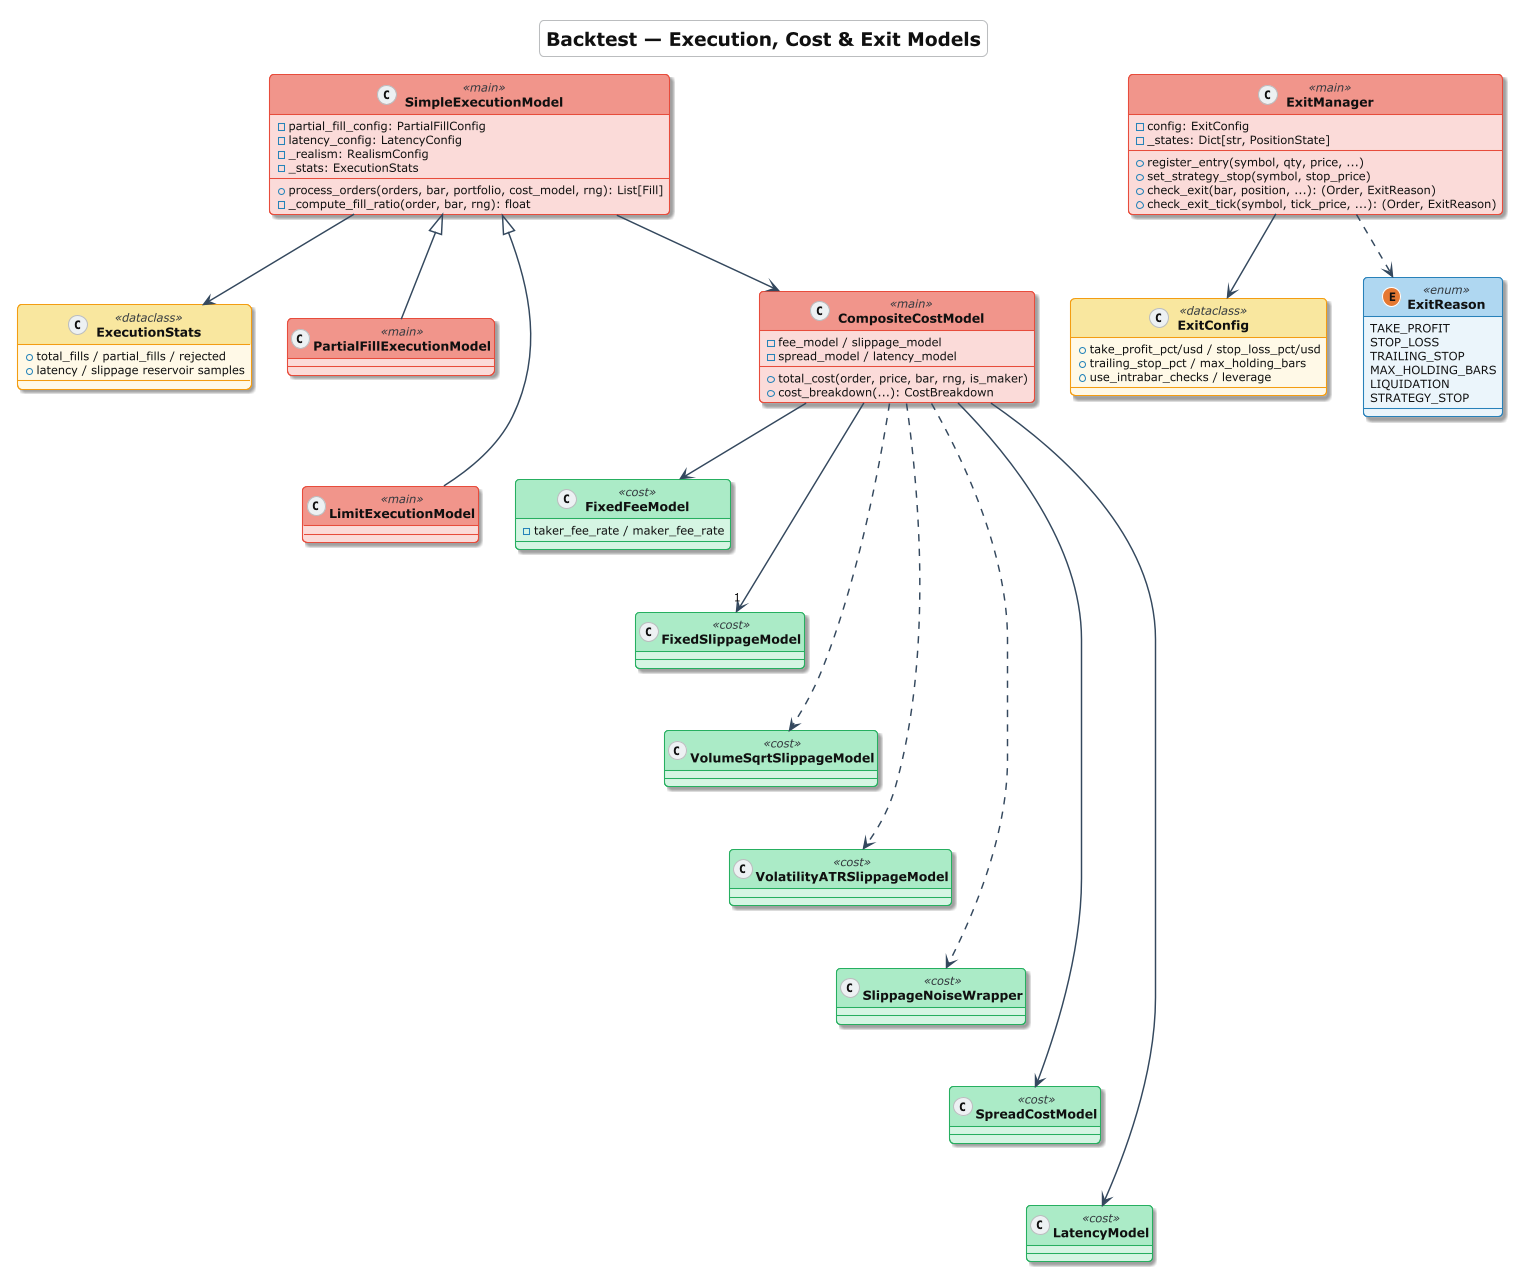

The diagram above was rendered by PlantUML. Its source (embedded in the PNG):
@startuml Class_Backtest_Execution
skinparamlocked dpi 200
!theme cerulean-outline
<style>
  root        { FontColor #111111 }
  title       { FontColor #111111 }
  groupHeader { FontColor #111111 }
  swimlane    { FontColor #111111 }
</style>
title <size:18>**Backtest — Execution, Cost & Exit Models**</size>

skinparam {
  shadowing true
  defaultFontSize 11
  classFontSize 12
  classFontStyle bold
  ArrowColor #34495E
  ArrowThickness 1.4
}
skinparam class<<main>> {
  BackgroundColor #FADBD8
  BorderColor #E74C3C
  HeaderBackgroundColor #F1948A
}
skinparam class<<dataclass>> {
  BackgroundColor #FEF9E7
  BorderColor #F39C12
  HeaderBackgroundColor #F9E79F
}
skinparam class<<cost>> {
  BackgroundColor #D5F5E3
  BorderColor #27AE60
  HeaderBackgroundColor #ABEBC6
}
skinparam class<<enum>> {
  BackgroundColor #EBF5FB
  BorderColor #2980B9
  HeaderBackgroundColor #AED6F1
}

class SimpleExecutionModel <<main>> {
  -partial_fill_config: PartialFillConfig
  -latency_config: LatencyConfig
  -_realism: RealismConfig
  -_stats: ExecutionStats
  +process_orders(orders, bar, portfolio, cost_model, rng): List[Fill]
  -_compute_fill_ratio(order, bar, rng): float
}
class ExecutionStats <<dataclass>> {
  +total_fills / partial_fills / rejected
  +latency / slippage reservoir samples
}
class PartialFillExecutionModel <<main>>
class LimitExecutionModel <<main>>
SimpleExecutionModel <|-- PartialFillExecutionModel
SimpleExecutionModel <|-- LimitExecutionModel

class CompositeCostModel <<main>> {
  -fee_model / slippage_model
  -spread_model / latency_model
  +total_cost(order, price, bar, rng, is_maker)
  +cost_breakdown(...): CostBreakdown
}
class FixedFeeModel <<cost>> {
  -taker_fee_rate / maker_fee_rate
}
class FixedSlippageModel <<cost>>
class VolumeSqrtSlippageModel <<cost>>
class VolatilityATRSlippageModel <<cost>>
class SlippageNoiseWrapper <<cost>>
class SpreadCostModel <<cost>>
class LatencyModel <<cost>>

CompositeCostModel --> FixedFeeModel
CompositeCostModel --> "1" FixedSlippageModel
CompositeCostModel ..> VolumeSqrtSlippageModel
CompositeCostModel ..> VolatilityATRSlippageModel
CompositeCostModel ..> SlippageNoiseWrapper
CompositeCostModel --> SpreadCostModel
CompositeCostModel --> LatencyModel
SimpleExecutionModel --> CompositeCostModel
SimpleExecutionModel --> ExecutionStats

class ExitManager <<main>> {
  -config: ExitConfig
  -_states: Dict[str, PositionState]
  +register_entry(symbol, qty, price, ...)
  +set_strategy_stop(symbol, stop_price)
  +check_exit(bar, position, ...): (Order, ExitReason)
  +check_exit_tick(symbol, tick_price, ...): (Order, ExitReason)
}
class ExitConfig <<dataclass>> {
  +take_profit_pct/usd / stop_loss_pct/usd
  +trailing_stop_pct / max_holding_bars
  +use_intrabar_checks / leverage
}
enum ExitReason <<enum>> {
  TAKE_PROFIT
  STOP_LOSS
  TRAILING_STOP
  MAX_HOLDING_BARS
  LIQUIDATION
  STRATEGY_STOP
}
ExitManager --> ExitConfig
ExitManager ..> ExitReason
' --- vertical layout hints ---
FixedFeeModel -[hidden]-> FixedSlippageModel
FixedSlippageModel -[hidden]-> VolumeSqrtSlippageModel
VolumeSqrtSlippageModel -[hidden]-> VolatilityATRSlippageModel
VolatilityATRSlippageModel -[hidden]-> SlippageNoiseWrapper
SlippageNoiseWrapper -[hidden]-> SpreadCostModel
SpreadCostModel -[hidden]-> LatencyModel
PartialFillExecutionModel -[hidden]-> LimitExecutionModel

@enduml